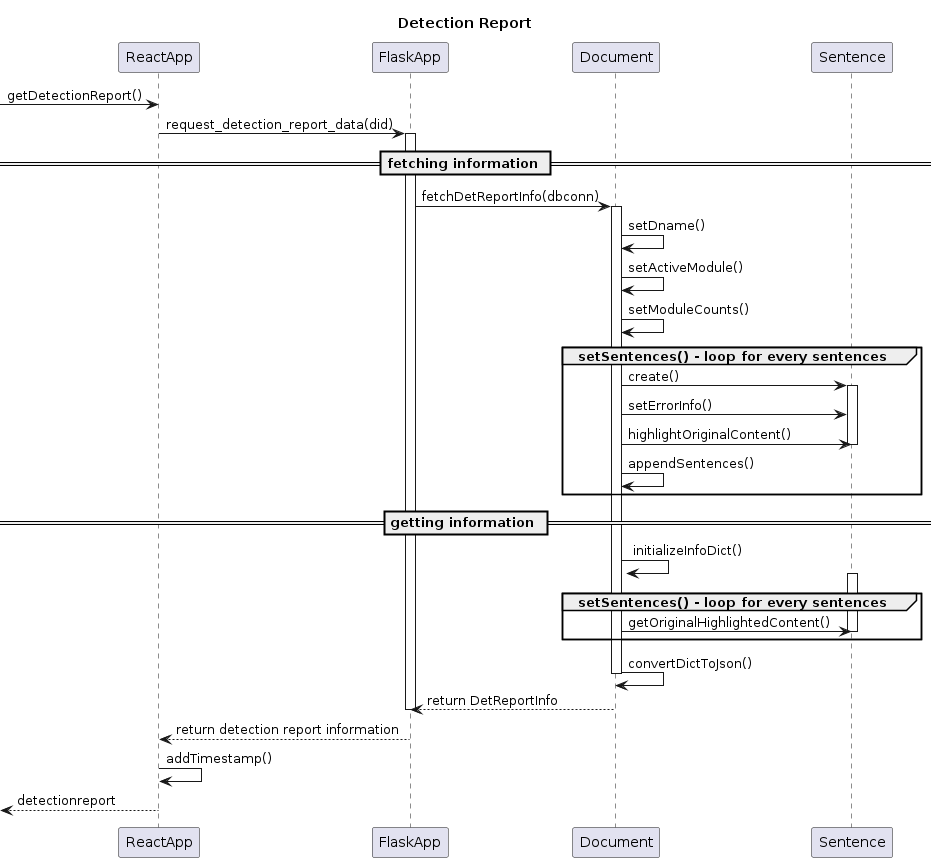

The diagram above was rendered by PlantUML. Its source (embedded in the PNG):
@startuml
title Detection Report 
-> ReactApp: getDetectionReport()
ReactApp -> FlaskApp: request_detection_report_data(did)
activate FlaskApp
  == fetching information == 
  FlaskApp -> Document: fetchDetReportInfo(dbconn)
  activate Document
    Document -> Document: setDname()
    Document -> Document: setActiveModule()
    Document -> Document: setModuleCounts()
    group setSentences() - loop for every sentences
    Document -> Sentence: create()
      activate Sentence
        Document -> Sentence: setErrorInfo()
        Document -> Sentence: highlightOriginalContent()
      deactivate Sentence
    Document -> Document: appendSentences()
    end
  == getting information == 
    Document -> Document: initializeInfoDict()
    group setSentences() - loop for every sentences
      activate Sentence
        Document -> Sentence: getOriginalHighlightedContent()
      deactivate Sentence
    end
    Document -> Document: convertDictToJson()
  deactivate Document
  Document --> FlaskApp: return DetReportInfo
deactivate FlaskApp
FlaskApp --> ReactApp: return detection report information
ReactApp -> ReactApp: addTimestamp()
<-- ReactApp: detectionreport
@enduml